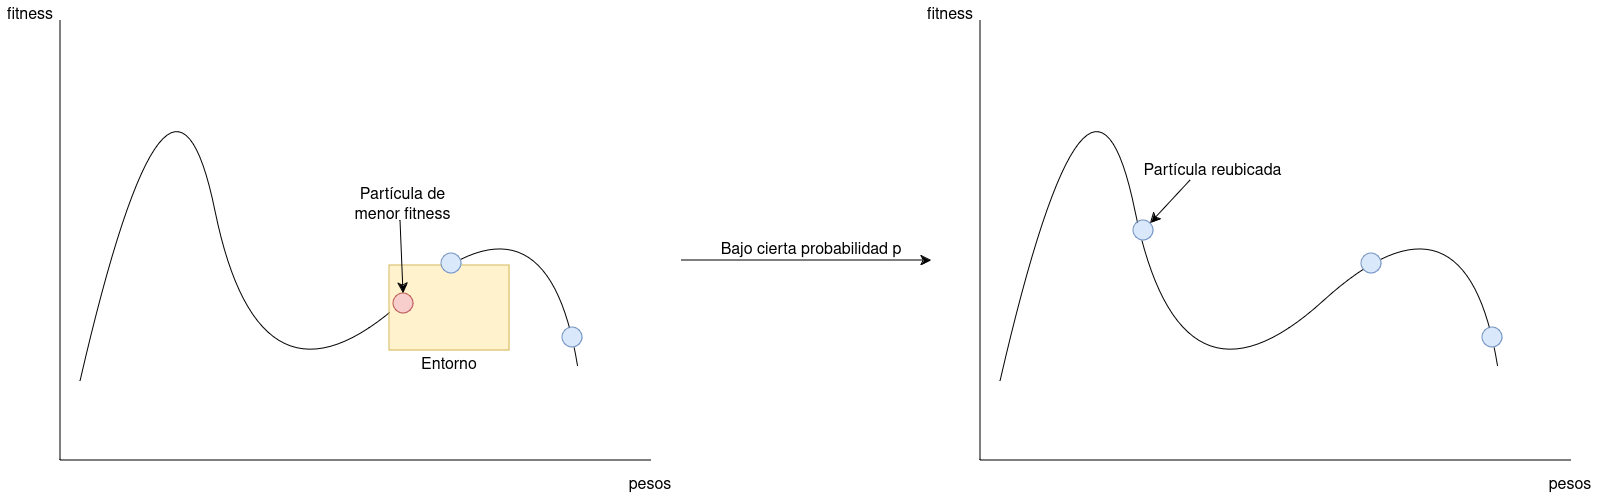

The diagram above was exported from draw.io. Its source (the exported page's mxGraphModel, read from the mxfile embedded in the PNG):
<mxGraphModel dx="1350" dy="781" grid="1" gridSize="10" guides="1" tooltips="1" connect="1" arrows="1" fold="1" page="1" pageScale="1" pageWidth="827" pageHeight="1169" math="0" shadow="0">
  <root>
    <mxCell id="WIyWlLk6GJQsqaUBKTNV-0" />
    <mxCell id="WIyWlLk6GJQsqaUBKTNV-1" parent="WIyWlLk6GJQsqaUBKTNV-0" />
    <mxCell id="qGpoa9yq91jsb6AS5Fl4-0" value="" style="endArrow=none;html=1;rounded=0;fontSize=12;startSize=8;endSize=8;curved=1;" edge="1" parent="WIyWlLk6GJQsqaUBKTNV-1">
      <mxGeometry width="50" height="50" relative="1" as="geometry">
        <mxPoint x="80" y="390" as="sourcePoint" />
        <mxPoint x="577.5714285714287" y="375" as="targetPoint" />
        <Array as="points">
          <mxPoint x="170" />
          <mxPoint x="260" y="440" />
          <mxPoint x="546" y="180" />
        </Array>
      </mxGeometry>
    </mxCell>
    <mxCell id="qGpoa9yq91jsb6AS5Fl4-1" value="" style="endArrow=none;html=1;rounded=0;fontSize=12;startSize=8;endSize=8;curved=1;" edge="1" parent="WIyWlLk6GJQsqaUBKTNV-1">
      <mxGeometry width="50" height="50" relative="1" as="geometry">
        <mxPoint x="1000" y="390" as="sourcePoint" />
        <mxPoint x="1497.5714285714287" y="375" as="targetPoint" />
        <Array as="points">
          <mxPoint x="1090" />
          <mxPoint x="1180" y="440" />
          <mxPoint x="1466" y="180" />
        </Array>
      </mxGeometry>
    </mxCell>
    <mxCell id="qGpoa9yq91jsb6AS5Fl4-2" value="" style="group" vertex="1" connectable="0" parent="WIyWlLk6GJQsqaUBKTNV-1">
      <mxGeometry y="9" width="1600" height="500" as="geometry" />
    </mxCell>
    <mxCell id="qGpoa9yq91jsb6AS5Fl4-3" value="" style="rounded=0;whiteSpace=wrap;html=1;color=red;fillColor=#fff2cc;strokeColor=#d6b656;" vertex="1" parent="qGpoa9yq91jsb6AS5Fl4-2">
      <mxGeometry x="389" y="265" width="120" height="85" as="geometry" />
    </mxCell>
    <mxCell id="qGpoa9yq91jsb6AS5Fl4-4" value="" style="endArrow=none;html=1;rounded=0;fontSize=12;startSize=8;endSize=8;curved=1;" edge="1" parent="qGpoa9yq91jsb6AS5Fl4-2">
      <mxGeometry width="50" height="50" relative="1" as="geometry">
        <mxPoint x="60" y="460" as="sourcePoint" />
        <mxPoint x="60" y="20" as="targetPoint" />
      </mxGeometry>
    </mxCell>
    <mxCell id="qGpoa9yq91jsb6AS5Fl4-5" value="" style="endArrow=none;html=1;rounded=0;fontSize=12;startSize=8;endSize=8;curved=1;" edge="1" parent="qGpoa9yq91jsb6AS5Fl4-2">
      <mxGeometry width="50" height="50" relative="1" as="geometry">
        <mxPoint x="60" y="460" as="sourcePoint" />
        <mxPoint x="651" y="460" as="targetPoint" />
      </mxGeometry>
    </mxCell>
    <mxCell id="qGpoa9yq91jsb6AS5Fl4-6" value="fitness" style="text;html=1;align=center;verticalAlign=middle;whiteSpace=wrap;rounded=0;fontSize=16;" vertex="1" parent="qGpoa9yq91jsb6AS5Fl4-2">
      <mxGeometry width="60" height="30" as="geometry" />
    </mxCell>
    <mxCell id="qGpoa9yq91jsb6AS5Fl4-7" value="pesos" style="text;html=1;align=center;verticalAlign=middle;whiteSpace=wrap;rounded=0;fontSize=16;" vertex="1" parent="qGpoa9yq91jsb6AS5Fl4-2">
      <mxGeometry x="620" y="470" width="60" height="30" as="geometry" />
    </mxCell>
    <mxCell id="qGpoa9yq91jsb6AS5Fl4-8" value="" style="ellipse;whiteSpace=wrap;html=1;fillColor=#dae8fc;strokeColor=#6c8ebf;" vertex="1" parent="qGpoa9yq91jsb6AS5Fl4-2">
      <mxGeometry x="441" y="253" width="20" height="20" as="geometry" />
    </mxCell>
    <mxCell id="qGpoa9yq91jsb6AS5Fl4-9" value="" style="ellipse;whiteSpace=wrap;html=1;rotation=0;fillColor=#f8cecc;strokeColor=#b85450;" vertex="1" parent="qGpoa9yq91jsb6AS5Fl4-2">
      <mxGeometry x="393" y="293" width="20" height="20" as="geometry" />
    </mxCell>
    <mxCell id="qGpoa9yq91jsb6AS5Fl4-10" value="Entorno" style="text;html=1;align=center;verticalAlign=middle;whiteSpace=wrap;rounded=0;fontSize=16;" vertex="1" parent="qGpoa9yq91jsb6AS5Fl4-2">
      <mxGeometry x="419" y="350" width="60" height="30" as="geometry" />
    </mxCell>
    <mxCell id="qGpoa9yq91jsb6AS5Fl4-11" value="" style="endArrow=classic;html=1;rounded=0;fontSize=12;startSize=8;endSize=8;curved=1;entryX=0.5;entryY=0;entryDx=0;entryDy=0;" edge="1" parent="qGpoa9yq91jsb6AS5Fl4-2" target="qGpoa9yq91jsb6AS5Fl4-9">
      <mxGeometry width="50" height="50" relative="1" as="geometry">
        <mxPoint x="400" y="220" as="sourcePoint" />
        <mxPoint x="490" y="230" as="targetPoint" />
      </mxGeometry>
    </mxCell>
    <mxCell id="qGpoa9yq91jsb6AS5Fl4-12" value="Partícula de menor fitness" style="text;html=1;align=center;verticalAlign=middle;whiteSpace=wrap;rounded=0;fontSize=16;" vertex="1" parent="qGpoa9yq91jsb6AS5Fl4-2">
      <mxGeometry x="344" y="190" width="117" height="30" as="geometry" />
    </mxCell>
    <mxCell id="qGpoa9yq91jsb6AS5Fl4-13" value="" style="ellipse;whiteSpace=wrap;html=1;fillColor=#dae8fc;strokeColor=#6c8ebf;" vertex="1" parent="qGpoa9yq91jsb6AS5Fl4-2">
      <mxGeometry x="562" y="327" width="20" height="20" as="geometry" />
    </mxCell>
    <mxCell id="qGpoa9yq91jsb6AS5Fl4-14" value="" style="endArrow=classic;html=1;rounded=0;fontSize=12;startSize=8;endSize=8;curved=1;" edge="1" parent="qGpoa9yq91jsb6AS5Fl4-2">
      <mxGeometry width="50" height="50" relative="1" as="geometry">
        <mxPoint x="681" y="260" as="sourcePoint" />
        <mxPoint x="931" y="260" as="targetPoint" />
      </mxGeometry>
    </mxCell>
    <mxCell id="qGpoa9yq91jsb6AS5Fl4-15" value="" style="endArrow=none;html=1;rounded=0;fontSize=12;startSize=8;endSize=8;curved=1;" edge="1" parent="qGpoa9yq91jsb6AS5Fl4-2">
      <mxGeometry width="50" height="50" relative="1" as="geometry">
        <mxPoint x="980" y="460" as="sourcePoint" />
        <mxPoint x="980" y="20" as="targetPoint" />
      </mxGeometry>
    </mxCell>
    <mxCell id="qGpoa9yq91jsb6AS5Fl4-16" value="" style="endArrow=none;html=1;rounded=0;fontSize=12;startSize=8;endSize=8;curved=1;" edge="1" parent="qGpoa9yq91jsb6AS5Fl4-2">
      <mxGeometry width="50" height="50" relative="1" as="geometry">
        <mxPoint x="980" y="460" as="sourcePoint" />
        <mxPoint x="1571" y="460" as="targetPoint" />
      </mxGeometry>
    </mxCell>
    <mxCell id="qGpoa9yq91jsb6AS5Fl4-17" value="fitness" style="text;html=1;align=center;verticalAlign=middle;whiteSpace=wrap;rounded=0;fontSize=16;" vertex="1" parent="qGpoa9yq91jsb6AS5Fl4-2">
      <mxGeometry x="920" width="60" height="30" as="geometry" />
    </mxCell>
    <mxCell id="qGpoa9yq91jsb6AS5Fl4-18" value="pesos" style="text;html=1;align=center;verticalAlign=middle;whiteSpace=wrap;rounded=0;fontSize=16;" vertex="1" parent="qGpoa9yq91jsb6AS5Fl4-2">
      <mxGeometry x="1540" y="470" width="60" height="30" as="geometry" />
    </mxCell>
    <mxCell id="qGpoa9yq91jsb6AS5Fl4-19" value="" style="ellipse;whiteSpace=wrap;html=1;fillColor=#dae8fc;strokeColor=#6c8ebf;" vertex="1" parent="qGpoa9yq91jsb6AS5Fl4-2">
      <mxGeometry x="1361" y="253" width="20" height="20" as="geometry" />
    </mxCell>
    <mxCell id="qGpoa9yq91jsb6AS5Fl4-20" value="" style="ellipse;whiteSpace=wrap;html=1;rotation=0;fillColor=#dae8fc;strokeColor=#6c8ebf;" vertex="1" parent="qGpoa9yq91jsb6AS5Fl4-2">
      <mxGeometry x="1133" y="220" width="20" height="20" as="geometry" />
    </mxCell>
    <mxCell id="qGpoa9yq91jsb6AS5Fl4-21" value="" style="ellipse;whiteSpace=wrap;html=1;fillColor=#dae8fc;strokeColor=#6c8ebf;" vertex="1" parent="qGpoa9yq91jsb6AS5Fl4-2">
      <mxGeometry x="1482" y="327" width="20" height="20" as="geometry" />
    </mxCell>
    <mxCell id="qGpoa9yq91jsb6AS5Fl4-22" value="" style="endArrow=classic;html=1;rounded=0;fontSize=12;startSize=8;endSize=8;curved=1;entryX=1;entryY=0;entryDx=0;entryDy=0;" edge="1" parent="qGpoa9yq91jsb6AS5Fl4-2" target="qGpoa9yq91jsb6AS5Fl4-20">
      <mxGeometry width="50" height="50" relative="1" as="geometry">
        <mxPoint x="1190" y="180" as="sourcePoint" />
        <mxPoint x="1240" y="140" as="targetPoint" />
      </mxGeometry>
    </mxCell>
    <mxCell id="qGpoa9yq91jsb6AS5Fl4-23" value="Partícula reubicada" style="text;html=1;align=center;verticalAlign=middle;whiteSpace=wrap;rounded=0;fontSize=16;" vertex="1" parent="qGpoa9yq91jsb6AS5Fl4-2">
      <mxGeometry x="1134" y="156" width="157" height="30" as="geometry" />
    </mxCell>
    <mxCell id="qGpoa9yq91jsb6AS5Fl4-24" value="Bajo cierta probabilidad p" style="text;html=1;align=center;verticalAlign=middle;whiteSpace=wrap;rounded=0;fontSize=16;" vertex="1" parent="qGpoa9yq91jsb6AS5Fl4-2">
      <mxGeometry x="716" y="235" width="190" height="30" as="geometry" />
    </mxCell>
  </root>
</mxGraphModel>